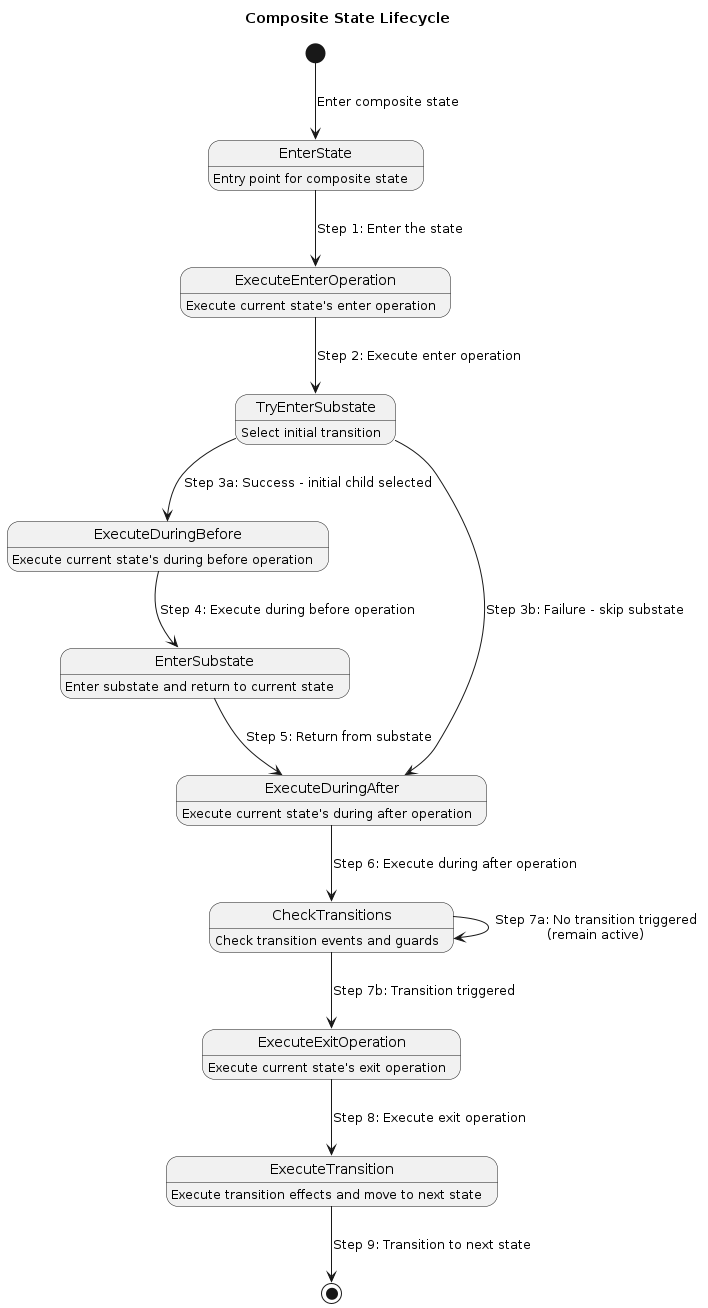

The diagram above was rendered by PlantUML. Its source (embedded in the PNG):
@startuml
title Composite State Lifecycle

[*] --> EnterState : Enter composite state

state EnterState {
  EnterState : Entry point for composite state
}

EnterState --> ExecuteEnterOperation : Step 1: Enter the state

state ExecuteEnterOperation {
  ExecuteEnterOperation : Execute current state's enter operation
}

ExecuteEnterOperation --> TryEnterSubstate : Step 2: Execute enter operation

state TryEnterSubstate {
  TryEnterSubstate : Select initial transition
}

TryEnterSubstate --> ExecuteDuringBefore : Step 3a: Success - initial child selected
TryEnterSubstate --> ExecuteDuringAfter : Step 3b: Failure - skip substate

state ExecuteDuringBefore {
  ExecuteDuringBefore : Execute current state's during before operation
}

ExecuteDuringBefore --> EnterSubstate : Step 4: Execute during before operation

state EnterSubstate {
  EnterSubstate : Enter substate and return to current state
}

EnterSubstate --> ExecuteDuringAfter : Step 5: Return from substate

state ExecuteDuringAfter {
  ExecuteDuringAfter : Execute current state's during after operation
}

ExecuteDuringAfter --> CheckTransitions : Step 6: Execute during after operation

state CheckTransitions {
  CheckTransitions : Check transition events and guards
}

CheckTransitions --> CheckTransitions : Step 7a: No transition triggered\n(remain active)
CheckTransitions --> ExecuteExitOperation : Step 7b: Transition triggered

state ExecuteExitOperation {
  ExecuteExitOperation : Execute current state's exit operation
}

ExecuteExitOperation --> ExecuteTransition : Step 8: Execute exit operation

state ExecuteTransition {
  ExecuteTransition : Execute transition effects and move to next state
}

ExecuteTransition --> [*] : Step 9: Transition to next state
@enduml